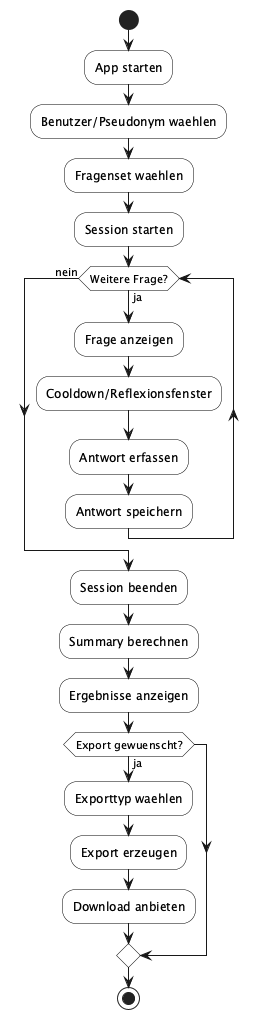

The diagram above was rendered by PlantUML. Its source (embedded in the PNG):
@startuml
skinparam shadowing false
skinparam activity {
  BackgroundColor White
  BorderColor Black
}

start
:App starten;
:Benutzer/Pseudonym waehlen;
:Fragenset waehlen;
:Session starten;

while (Weitere Frage?) is (ja)
  :Frage anzeigen;
  :Cooldown/Reflexionsfenster;
  :Antwort erfassen;
  :Antwort speichern;
endwhile (nein)

:Session beenden;
:Summary berechnen;
:Ergebnisse anzeigen;

if (Export gewuenscht?) then (ja)
  :Exporttyp waehlen;
  :Export erzeugen;
  :Download anbieten;
endif

stop
@enduml